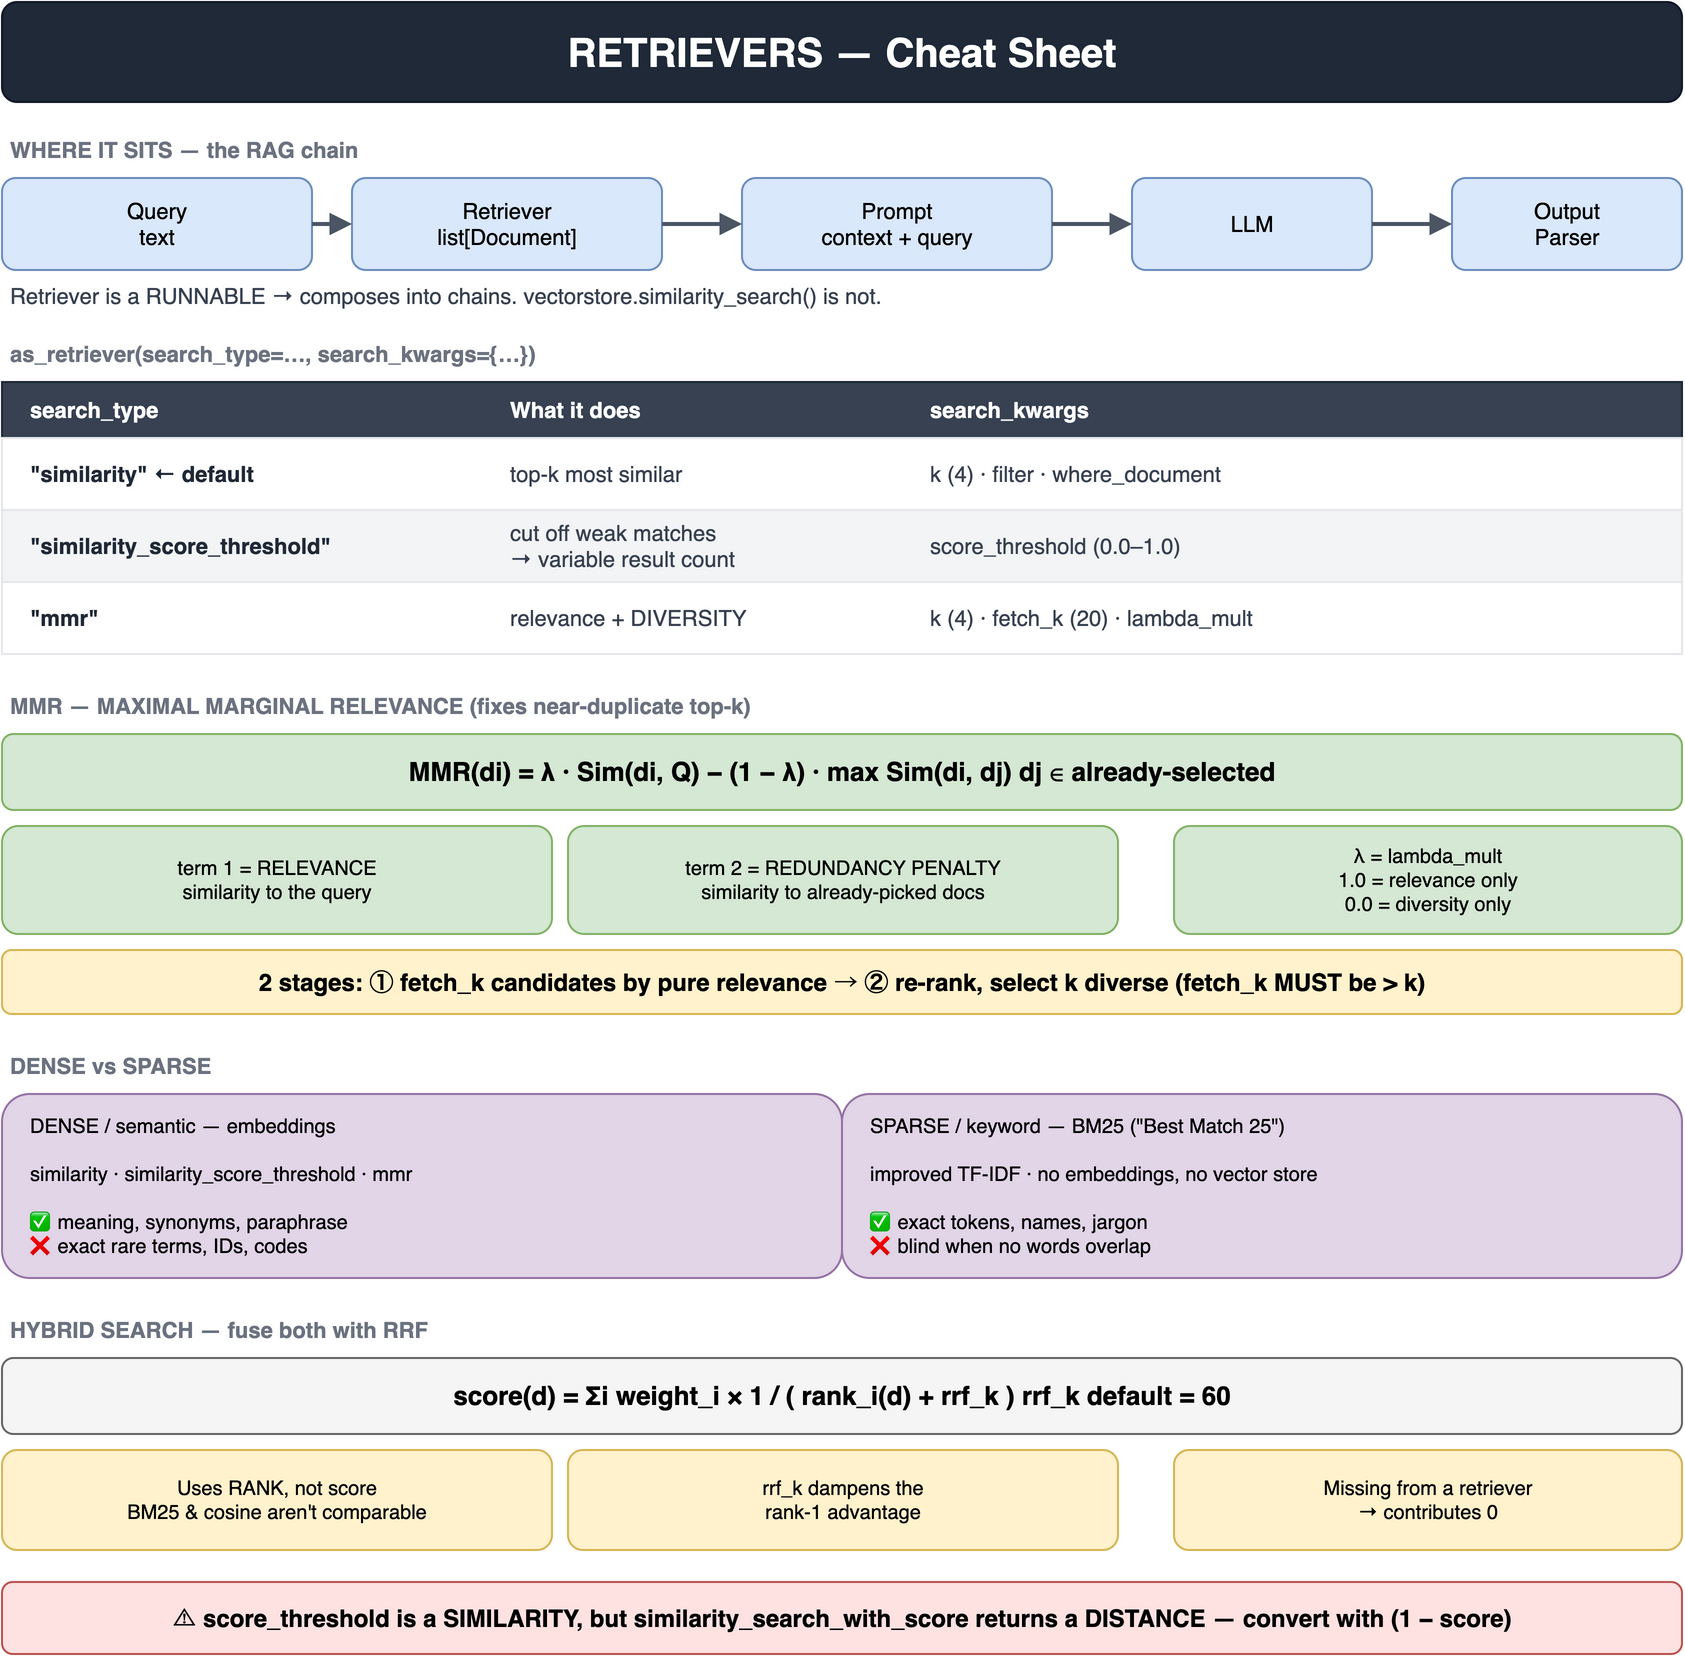

The diagram above was exported from draw.io. Its source (the exported page's mxGraphModel, read from the mxfile embedded in the PNG):
<mxGraphModel dx="800" dy="600" grid="1" gridSize="10" guides="1" tooltips="1" connect="1" arrows="1" fold="1" page="1" pageScale="1" pageWidth="880" pageHeight="870" math="0" shadow="0">
  <root>
    <mxCell id="0" />
    <mxCell id="1" parent="0" />
    <mxCell id="3" value="RETRIEVERS — Cheat Sheet" style="rounded=1;whiteSpace=wrap;html=1;fillColor=#1f2937;strokeColor=#111827;fontColor=#ffffff;fontSize=20;align=center;verticalAlign=middle;fontStyle=1;" vertex="1" parent="1">
      <mxGeometry x="20" y="20" width="840" height="50" as="geometry" />
    </mxCell>
    <mxCell id="4" value="WHERE IT SITS — the RAG chain" style="text;html=1;align=left;verticalAlign=middle;fontColor=#6b7280;fontSize=11;fontStyle=1;spacing=4;" vertex="1" parent="1">
      <mxGeometry x="20" y="84" width="840" height="20" as="geometry" />
    </mxCell>
    <mxCell id="5" value="Query&#10;text" style="rounded=1;whiteSpace=wrap;html=1;fillColor=#dae8fc;strokeColor=#6c8ebf;fontColor=#000000;fontSize=11;align=center;verticalAlign=middle;" vertex="1" parent="1">
      <mxGeometry x="20" y="108" width="155" height="46" as="geometry" />
    </mxCell>
    <mxCell id="6" value="Retriever&#10;list[Document]" style="rounded=1;whiteSpace=wrap;html=1;fillColor=#dae8fc;strokeColor=#6c8ebf;fontColor=#000000;fontSize=11;align=center;verticalAlign=middle;" vertex="1" parent="1">
      <mxGeometry x="195" y="108" width="155" height="46" as="geometry" />
    </mxCell>
    <mxCell id="7" value="Prompt&#10;context + query" style="rounded=1;whiteSpace=wrap;html=1;fillColor=#dae8fc;strokeColor=#6c8ebf;fontColor=#000000;fontSize=11;align=center;verticalAlign=middle;" vertex="1" parent="1">
      <mxGeometry x="390" y="108" width="155" height="46" as="geometry" />
    </mxCell>
    <mxCell id="8" value="LLM" style="rounded=1;whiteSpace=wrap;html=1;fillColor=#dae8fc;strokeColor=#6c8ebf;fontColor=#000000;fontSize=11;align=center;verticalAlign=middle;" vertex="1" parent="1">
      <mxGeometry x="585" y="108" width="120" height="46" as="geometry" />
    </mxCell>
    <mxCell id="9" value="Output&#10;Parser" style="rounded=1;whiteSpace=wrap;html=1;fillColor=#dae8fc;strokeColor=#6c8ebf;fontColor=#000000;fontSize=11;align=center;verticalAlign=middle;" vertex="1" parent="1">
      <mxGeometry x="745" y="108" width="115" height="46" as="geometry" />
    </mxCell>
    <mxCell id="10" value="" style="endArrow=block;html=1;rounded=0;exitX=1;exitY=0.5;exitDx=0;exitDy=0;entryX=0;entryY=0.5;entryDx=0;entryDy=0;strokeColor=#4b5563;strokeWidth=2;" edge="1" parent="1" source="5" target="6">
      <mxGeometry relative="1" as="geometry" />
    </mxCell>
    <mxCell id="11" value="" style="endArrow=block;html=1;rounded=0;exitX=1;exitY=0.5;exitDx=0;exitDy=0;entryX=0;entryY=0.5;entryDx=0;entryDy=0;strokeColor=#4b5563;strokeWidth=2;" edge="1" parent="1" source="6" target="7">
      <mxGeometry relative="1" as="geometry" />
    </mxCell>
    <mxCell id="12" value="" style="endArrow=block;html=1;rounded=0;exitX=1;exitY=0.5;exitDx=0;exitDy=0;entryX=0;entryY=0.5;entryDx=0;entryDy=0;strokeColor=#4b5563;strokeWidth=2;" edge="1" parent="1" source="7" target="8">
      <mxGeometry relative="1" as="geometry" />
    </mxCell>
    <mxCell id="13" value="" style="endArrow=block;html=1;rounded=0;exitX=1;exitY=0.5;exitDx=0;exitDy=0;entryX=0;entryY=0.5;entryDx=0;entryDy=0;strokeColor=#4b5563;strokeWidth=2;" edge="1" parent="1" source="8" target="9">
      <mxGeometry relative="1" as="geometry" />
    </mxCell>
    <mxCell id="14" value="Retriever is a RUNNABLE → composes into chains.  vectorstore.similarity_search() is not." style="text;html=1;align=left;verticalAlign=middle;fontColor=#374151;fontSize=11;spacing=4;" vertex="1" parent="1">
      <mxGeometry x="20" y="158" width="840" height="18" as="geometry" />
    </mxCell>
    <mxCell id="15" value="as_retriever(search_type=…, search_kwargs={…})" style="text;html=1;align=left;verticalAlign=middle;fontColor=#6b7280;fontSize=11;fontStyle=1;spacing=4;" vertex="1" parent="1">
      <mxGeometry x="20" y="186" width="840" height="20" as="geometry" />
    </mxCell>
    <mxCell id="16" value="" style="rounded=0;whiteSpace=wrap;html=1;fillColor=#374151;strokeColor=#1f2937;fontColor=#000000;fontSize=12;align=center;verticalAlign=middle;" vertex="1" parent="1">
      <mxGeometry x="20" y="210" width="840" height="28" as="geometry" />
    </mxCell>
    <mxCell id="17" value="search_type" style="text;html=1;align=left;verticalAlign=middle;fontColor=#ffffff;fontSize=11;fontStyle=1;spacing=4;" vertex="1" parent="1">
      <mxGeometry x="30" y="210" width="230" height="28" as="geometry" />
    </mxCell>
    <mxCell id="18" value="What it does" style="text;html=1;align=left;verticalAlign=middle;fontColor=#ffffff;fontSize=11;fontStyle=1;spacing=4;" vertex="1" parent="1">
      <mxGeometry x="270" y="210" width="200" height="28" as="geometry" />
    </mxCell>
    <mxCell id="19" value="search_kwargs" style="text;html=1;align=left;verticalAlign=middle;fontColor=#ffffff;fontSize=11;fontStyle=1;spacing=4;" vertex="1" parent="1">
      <mxGeometry x="480" y="210" width="380" height="28" as="geometry" />
    </mxCell>
    <mxCell id="20" value="" style="rounded=0;whiteSpace=wrap;html=1;fillColor=#ffffff;strokeColor=#e5e7eb;fontColor=#000000;fontSize=12;align=center;verticalAlign=middle;" vertex="1" parent="1">
      <mxGeometry x="20" y="238" width="840" height="36" as="geometry" />
    </mxCell>
    <mxCell id="21" value="&quot;similarity&quot;  ← default" style="text;html=1;align=left;verticalAlign=middle;fontColor=#1f2937;fontSize=11;fontStyle=1;spacing=4;" vertex="1" parent="1">
      <mxGeometry x="30" y="238" width="230" height="36" as="geometry" />
    </mxCell>
    <mxCell id="22" value="top-k most similar" style="text;html=1;align=left;verticalAlign=middle;fontColor=#374151;fontSize=11;spacing=4;" vertex="1" parent="1">
      <mxGeometry x="270" y="238" width="200" height="36" as="geometry" />
    </mxCell>
    <mxCell id="23" value="k (4) · filter · where_document" style="text;html=1;align=left;verticalAlign=middle;fontColor=#374151;fontSize=11;spacing=4;" vertex="1" parent="1">
      <mxGeometry x="480" y="238" width="380" height="36" as="geometry" />
    </mxCell>
    <mxCell id="24" value="" style="rounded=0;whiteSpace=wrap;html=1;fillColor=#f3f4f6;strokeColor=#e5e7eb;fontColor=#000000;fontSize=12;align=center;verticalAlign=middle;" vertex="1" parent="1">
      <mxGeometry x="20" y="274" width="840" height="36" as="geometry" />
    </mxCell>
    <mxCell id="25" value="&quot;similarity_score_threshold&quot;" style="text;html=1;align=left;verticalAlign=middle;fontColor=#1f2937;fontSize=11;fontStyle=1;spacing=4;" vertex="1" parent="1">
      <mxGeometry x="30" y="274" width="230" height="36" as="geometry" />
    </mxCell>
    <mxCell id="26" value="cut off weak matches&#10;→ variable result count" style="text;html=1;align=left;verticalAlign=middle;fontColor=#374151;fontSize=11;spacing=4;" vertex="1" parent="1">
      <mxGeometry x="270" y="274" width="200" height="36" as="geometry" />
    </mxCell>
    <mxCell id="27" value="score_threshold (0.0–1.0)" style="text;html=1;align=left;verticalAlign=middle;fontColor=#374151;fontSize=11;spacing=4;" vertex="1" parent="1">
      <mxGeometry x="480" y="274" width="380" height="36" as="geometry" />
    </mxCell>
    <mxCell id="28" value="" style="rounded=0;whiteSpace=wrap;html=1;fillColor=#ffffff;strokeColor=#e5e7eb;fontColor=#000000;fontSize=12;align=center;verticalAlign=middle;" vertex="1" parent="1">
      <mxGeometry x="20" y="310" width="840" height="36" as="geometry" />
    </mxCell>
    <mxCell id="29" value="&quot;mmr&quot;" style="text;html=1;align=left;verticalAlign=middle;fontColor=#1f2937;fontSize=11;fontStyle=1;spacing=4;" vertex="1" parent="1">
      <mxGeometry x="30" y="310" width="230" height="36" as="geometry" />
    </mxCell>
    <mxCell id="30" value="relevance + DIVERSITY" style="text;html=1;align=left;verticalAlign=middle;fontColor=#374151;fontSize=11;spacing=4;" vertex="1" parent="1">
      <mxGeometry x="270" y="310" width="200" height="36" as="geometry" />
    </mxCell>
    <mxCell id="31" value="k (4) · fetch_k (20) · lambda_mult" style="text;html=1;align=left;verticalAlign=middle;fontColor=#374151;fontSize=11;spacing=4;" vertex="1" parent="1">
      <mxGeometry x="480" y="310" width="380" height="36" as="geometry" />
    </mxCell>
    <mxCell id="32" value="MMR — MAXIMAL MARGINAL RELEVANCE  (fixes near-duplicate top-k)" style="text;html=1;align=left;verticalAlign=middle;fontColor=#6b7280;fontSize=11;fontStyle=1;spacing=4;" vertex="1" parent="1">
      <mxGeometry x="20" y="362" width="840" height="20" as="geometry" />
    </mxCell>
    <mxCell id="33" value="MMR(di)  =  λ · Sim(di, Q)   −   (1 − λ) · max Sim(di, dj)      dj ∈ already-selected" style="rounded=1;whiteSpace=wrap;html=1;fillColor=#d5e8d4;strokeColor=#82b366;fontColor=#000000;fontSize=13;align=center;verticalAlign=middle;fontStyle=1;" vertex="1" parent="1">
      <mxGeometry x="20" y="386" width="840" height="38" as="geometry" />
    </mxCell>
    <mxCell id="34" value="term 1 = RELEVANCE&#10;similarity to the query" style="rounded=1;whiteSpace=wrap;html=1;fillColor=#d5e8d4;strokeColor=#82b366;fontColor=#000000;fontSize=10;align=center;verticalAlign=middle;" vertex="1" parent="1">
      <mxGeometry x="20" y="432" width="275" height="54" as="geometry" />
    </mxCell>
    <mxCell id="35" value="term 2 = REDUNDANCY PENALTY&#10;similarity to already-picked docs" style="rounded=1;whiteSpace=wrap;html=1;fillColor=#d5e8d4;strokeColor=#82b366;fontColor=#000000;fontSize=10;align=center;verticalAlign=middle;" vertex="1" parent="1">
      <mxGeometry x="303" y="432" width="275" height="54" as="geometry" />
    </mxCell>
    <mxCell id="36" value="λ = lambda_mult&#10;1.0 = relevance only&#10;0.0 = diversity only" style="rounded=1;whiteSpace=wrap;html=1;fillColor=#d5e8d4;strokeColor=#82b366;fontColor=#000000;fontSize=10;align=center;verticalAlign=middle;" vertex="1" parent="1">
      <mxGeometry x="606" y="432" width="254" height="54" as="geometry" />
    </mxCell>
    <mxCell id="37" value="2 stages:   ① fetch_k candidates by pure relevance   →   ② re-rank, select k diverse       (fetch_k MUST be &gt; k)" style="rounded=1;whiteSpace=wrap;html=1;fillColor=#fff2cc;strokeColor=#d6b656;fontColor=#000000;fontSize=12;align=center;verticalAlign=middle;fontStyle=1;" vertex="1" parent="1">
      <mxGeometry x="20" y="494" width="840" height="32" as="geometry" />
    </mxCell>
    <mxCell id="38" value="DENSE vs SPARSE" style="text;html=1;align=left;verticalAlign=middle;fontColor=#6b7280;fontSize=11;fontStyle=1;spacing=4;" vertex="1" parent="1">
      <mxGeometry x="20" y="542" width="840" height="20" as="geometry" />
    </mxCell>
    <mxCell id="39" value="DENSE / semantic  — embeddings&#10;&#10;similarity · similarity_score_threshold · mmr&#10;&#10;✅ meaning, synonyms, paraphrase&#10;❌ exact rare terms, IDs, codes" style="rounded=1;whiteSpace=wrap;html=1;fillColor=#e1d5e7;strokeColor=#9673a6;fontColor=#000000;fontSize=10;align=left;verticalAlign=middle;spacingLeft=12;" vertex="1" parent="1">
      <mxGeometry x="20" y="566" width="420" height="92" as="geometry" />
    </mxCell>
    <mxCell id="40" value="SPARSE / keyword  — BM25 (&quot;Best Match 25&quot;)&#10;&#10;improved TF-IDF · no embeddings, no vector store&#10;&#10;✅ exact tokens, names, jargon&#10;❌ blind when no words overlap" style="rounded=1;whiteSpace=wrap;html=1;fillColor=#e1d5e7;strokeColor=#9673a6;fontColor=#000000;fontSize=10;align=left;verticalAlign=middle;spacingLeft=12;" vertex="1" parent="1">
      <mxGeometry x="440" y="566" width="420" height="92" as="geometry" />
    </mxCell>
    <mxCell id="41" value="HYBRID SEARCH — fuse both with RRF" style="text;html=1;align=left;verticalAlign=middle;fontColor=#6b7280;fontSize=11;fontStyle=1;spacing=4;" vertex="1" parent="1">
      <mxGeometry x="20" y="674" width="840" height="20" as="geometry" />
    </mxCell>
    <mxCell id="42" value="score(d)  =  Σi   weight_i  ×  1 / ( rank_i(d) + rrf_k )        rrf_k default = 60" style="rounded=1;whiteSpace=wrap;html=1;fillColor=#f5f5f5;strokeColor=#666666;fontColor=#000000;fontSize=13;align=center;verticalAlign=middle;fontStyle=1;" vertex="1" parent="1">
      <mxGeometry x="20" y="698" width="840" height="38" as="geometry" />
    </mxCell>
    <mxCell id="43" value="Uses RANK, not score&#10;BM25 &amp; cosine aren't comparable" style="rounded=1;whiteSpace=wrap;html=1;fillColor=#fff2cc;strokeColor=#d6b656;fontColor=#000000;fontSize=10;align=center;verticalAlign=middle;" vertex="1" parent="1">
      <mxGeometry x="20" y="744" width="275" height="50" as="geometry" />
    </mxCell>
    <mxCell id="44" value="rrf_k dampens the&#10;rank-1 advantage" style="rounded=1;whiteSpace=wrap;html=1;fillColor=#fff2cc;strokeColor=#d6b656;fontColor=#000000;fontSize=10;align=center;verticalAlign=middle;" vertex="1" parent="1">
      <mxGeometry x="303" y="744" width="275" height="50" as="geometry" />
    </mxCell>
    <mxCell id="45" value="Missing from a retriever&#10;→ contributes 0" style="rounded=1;whiteSpace=wrap;html=1;fillColor=#fff2cc;strokeColor=#d6b656;fontColor=#000000;fontSize=10;align=center;verticalAlign=middle;" vertex="1" parent="1">
      <mxGeometry x="606" y="744" width="254" height="50" as="geometry" />
    </mxCell>
    <mxCell id="46" value="⚠  score_threshold is a SIMILARITY, but similarity_search_with_score returns a DISTANCE — convert with (1 − score)" style="rounded=1;whiteSpace=wrap;html=1;fillColor=#fee2e2;strokeColor=#b85450;fontColor=#000000;fontSize=12;align=center;verticalAlign=middle;fontStyle=1;" vertex="1" parent="1">
      <mxGeometry x="20" y="810" width="840" height="36" as="geometry" />
    </mxCell>
  </root>
</mxGraphModel>